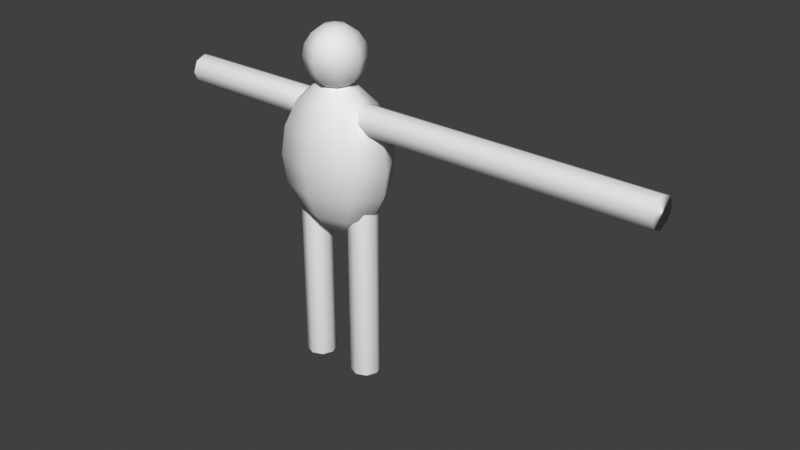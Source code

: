 # Source: untitled.blend  (saved by Blender 3.0.42; exported with 4.5.12 LTS)
import bpy
from mathutils import Matrix  # noqa: F401  (used for matrix-valued properties, if any)

bpy.ops.wm.read_factory_settings(use_empty=True)
scene = bpy.context.scene
scene.name = 'Scene'

# ---- collections
col_collection = bpy.data.collections.new('Collection'); scene.collection.children.link(col_collection)

# ---- world
world_world = bpy.data.worlds.new('World'); scene.world = world_world
world_world.use_nodes = True; world_world.node_tree.nodes.clear()
_N = world_world.node_tree.nodes; _L = world_world.node_tree.links
n0 = _N.new('ShaderNodeOutputWorld'); n0.name = 'World Output'; n0.location = (300, 300)
n1 = _N.new('ShaderNodeBackground'); n1.name = 'Background'; n1.location = (10, 300)
n1.inputs[0].default_value = (0.05088, 0.05088, 0.05088, 1.0)
_L.new(n1.outputs[0], n0.inputs[0])
n0.is_active_output = True
world_world.color = (0.05088, 0.05088, 0.05088)
world_world.use_sun_shadow = False
world_world.sun_shadow_jitter_overblur = 0.0

# ---- meshes
me_sphere = bpy.data.meshes.new('Sphere')
me_sphere.from_pydata([(0.0, 0.3827, 0.9239), (0.0, 0.7071, 0.7071), (0.0, 0.9239, 0.3827), (0.0, 1.0, -4.371e-08), (0.0, 0.9239, -0.3827), (0.0, 0.7071, -0.7071), (0.0, 0.3827, -0.9239), (0.2706, 0.2706, 0.9239), (0.5, 0.5, 0.7071), (0.6533, 0.6533, 0.3827), (0.7071, 0.7071, -4.371e-08), (0.6533, 0.6533, -0.3827), (0.5, 0.5, -0.7071), (0.2706, 0.2706, -0.9239), (0.3827, -8.521e-08, 0.9239), (0.7071, -8.521e-08, 0.7071), (0.9239, -8.521e-08, 0.3827), (1.0, -5.541e-08, -4.371e-08), (0.9239, -5.541e-08, -0.3827), (0.7071, -8.521e-08, -0.7071), (0.3827, -8.521e-08, -0.9239), (0.2706, -0.2706, 0.9239), (0.5, -0.5, 0.7071), (0.6533, -0.6533, 0.3827), (0.7071, -0.7071, -4.371e-08), (0.6533, -0.6533, -0.3827), (0.5, -0.5, -0.7071), (0.2706, -0.2706, -0.9239), (2.213e-09, -0.3827, 0.9239), (3.201e-08, -0.7071, 0.7071), (3.201e-08, -0.9239, 0.3827), (2.213e-09, -1.0, -4.371e-08), (2.213e-09, -0.9239, -0.3827), (3.201e-08, -0.7071, -0.7071), (2.213e-09, -0.3827, -0.9239), (-6.182e-08, -1.492e-07, 1.0), (-0.2706, -0.2706, 0.9239), (-0.5, -0.5, 0.7071), (-0.6533, -0.6533, 0.3827), (-0.7071, -0.7071, -4.371e-08), (-0.6533, -0.6533, -0.3827), (-0.5, -0.5, -0.7071), (-0.2706, -0.2706, -0.9239), (-0.3827, -8.521e-08, 0.9239), (-0.7071, -8.521e-08, 0.7071), (-0.9239, -8.521e-08, 0.3827), (-1.0, -5.541e-08, -4.371e-08), (-0.9239, -5.541e-08, -0.3827), (-0.7071, -8.521e-08, -0.7071), (-0.3827, -8.521e-08, -0.9239), (0.0, -8.742e-08, -1.0), (-0.2706, 0.2706, 0.9239), (-0.5, 0.5, 0.7071), (-0.6533, 0.6533, 0.3827), (-0.7071, 0.7071, -4.371e-08), (-0.6533, 0.6533, -0.3827), (-0.5, 0.5, -0.7071), (-0.2706, 0.2706, -0.9239)], [], [(50, 6, 13), (4, 12, 5), (2, 10, 3), (0, 8, 1), (5, 13, 6), (3, 11, 4), (1, 9, 2), (0, 35, 7), (7, 15, 8), (12, 20, 13), (11, 17, 18), (8, 16, 9), (7, 35, 14), (50, 13, 20), (11, 19, 12), (9, 17, 10), (19, 27, 20), (18, 24, 25), (15, 23, 16), (14, 35, 21), (50, 20, 27), (19, 25, 26), (16, 24, 17), (14, 22, 15), (21, 35, 28), (50, 27, 34), (25, 33, 26), (23, 31, 24), (21, 29, 22), (26, 34, 27), (24, 32, 25), (22, 30, 23), (32, 41, 33), (30, 39, 31), (28, 37, 29), (34, 41, 42), (31, 40, 32), (29, 38, 30), (28, 35, 36), (50, 34, 42), (42, 48, 49), (40, 46, 47), (38, 44, 45), (36, 35, 43), (50, 42, 49), (40, 48, 41), (38, 46, 39), (36, 44, 37), (46, 55, 47), (44, 53, 45), (43, 35, 51), (50, 49, 57), (47, 56, 48), (45, 54, 46), (43, 52, 44), (48, 57, 49), (50, 57, 6), (55, 5, 56), (54, 2, 3), (52, 0, 1), (56, 6, 57), (54, 4, 55), (52, 2, 53), (51, 35, 0), (4, 11, 12), (2, 9, 10), (0, 7, 8), (5, 12, 13), (3, 10, 11), (1, 8, 9), (7, 14, 15), (12, 19, 20), (11, 10, 17), (8, 15, 16), (11, 18, 19), (9, 16, 17), (19, 26, 27), (18, 17, 24), (15, 22, 23), (19, 18, 25), (16, 23, 24), (14, 21, 22), (25, 32, 33), (23, 30, 31), (21, 28, 29), (26, 33, 34), (24, 31, 32), (22, 29, 30), (32, 40, 41), (30, 38, 39), (28, 36, 37), (34, 33, 41), (31, 39, 40), (29, 37, 38), (42, 41, 48), (40, 39, 46), (38, 37, 44), (40, 47, 48), (38, 45, 46), (36, 43, 44), (46, 54, 55), (44, 52, 53), (47, 55, 56), (45, 53, 54), (43, 51, 52), (48, 56, 57), (55, 4, 5), (54, 53, 2), (52, 51, 0), (56, 5, 6), (54, 3, 4), (52, 1, 2)])
me_sphere.polygons.foreach_set('use_smooth', [True] * 112)
_uv = me_sphere.uv_layers.new(name='UVMap')
_uv.uv.foreach_set('vector', [0.6875, 0.0, 0.75, 0.125, 0.625, 0.125, 0.75, 0.375, 0.625, 0.25, 0.75, 0.25, 0.75, 0.625, 0.625, 0.5, 0.75, 0.5, 0.75, 0.875, 0.625, 0.75, 0.75, 0.75, 0.75, 0.25, 0.625, 0.125, 0.75, 0.125, 0.75, 0.5, 0.625, 0.375, 0.75, 0.375, 0.75, 0.75, 0.625, 0.625, 0.75, 0.625, 0.75, 0.875, 0.6875, 1.0, 0.625, 0.875, 0.625, 0.875, 0.5, 0.75, 0.625, 0.75, 0.625, 0.25, 0.5, 0.125, 0.625, 0.125, 0.625, 0.375, 0.5, 0.5, 0.5, 0.375, 0.625, 0.75, 0.5, 0.625, 0.625, 0.625, 0.625, 0.875, 0.5625, 1.0, 0.5, 0.875, 0.5625, 0.0, 0.625, 0.125, 0.5, 0.125, 0.625, 0.375, 0.5, 0.25, 0.625, 0.25, 0.625, 0.625, 0.5, 0.5, 0.625, 0.5, 0.5, 0.25, 0.375, 0.125, 0.5, 0.125, 0.5, 0.375, 0.375, 0.5, 0.375, 0.375, 0.5, 0.75, 0.375, 0.625, 0.5, 0.625, 0.5, 0.875, 0.4375, 1.0, 0.375, 0.875, 0.4375, 0.0, 0.5, 0.125, 0.375, 0.125, 0.5, 0.25, 0.375, 0.375, 0.375, 0.25, 0.5, 0.625, 0.375, 0.5, 0.5, 0.5, 0.5, 0.875, 0.375, 0.75, 0.5, 0.75, 0.375, 0.875, 0.3125, 1.0, 0.25, 0.875, 0.3125, 0.0, 0.375, 0.125, 0.25, 0.125, 0.375, 0.375, 0.25, 0.25, 0.375, 0.25, 0.375, 0.625, 0.25, 0.5, 0.375, 0.5, 0.375, 0.875, 0.25, 0.75, 0.375, 0.75, 0.375, 0.25, 0.25, 0.125, 0.375, 0.125, 0.375, 0.5, 0.25, 0.375, 0.375, 0.375, 0.375, 0.75, 0.25, 0.625, 0.375, 0.625, 0.25, 0.375, 0.125, 0.25, 0.25, 0.25, 0.25, 0.625, 0.125, 0.5, 0.25, 0.5, 0.25, 0.875, 0.125, 0.75, 0.25, 0.75, 0.25, 0.125, 0.125, 0.25, 0.125, 0.125, 0.25, 0.5, 0.125, 0.375, 0.25, 0.375, 0.25, 0.75, 0.125, 0.625, 0.25, 0.625, 0.25, 0.875, 0.1875, 1.0, 0.125, 0.875, 0.1875, 0.0, 0.25, 0.125, 0.125, 0.125, 0.125, 0.125, 0.0, 0.25, 0.0, 0.125, 0.125, 0.375, 0.0, 0.5, 0.0, 0.375, 0.125, 0.625, 0.0, 0.75, 0.0, 0.625, 0.125, 0.875, 0.0625, 1.0, 0.0, 0.875, 0.0625, 0.0, 0.125, 0.125, 0.0, 0.125, 0.125, 0.375, 0.0, 0.25, 0.125, 0.25, 0.125, 0.625, 0.0, 0.5, 0.125, 0.5, 0.125, 0.875, 0.0, 0.75, 0.125, 0.75, 1.0, 0.5, 0.875, 0.375, 1.0, 0.375, 1.0, 0.75, 0.875, 0.625, 1.0, 0.625, 1.0, 0.875, 0.9375, 1.0, 0.875, 0.875, 0.9375, 0.0, 1.0, 0.125, 0.875, 0.125, 1.0, 0.375, 0.875, 0.25, 1.0, 0.25, 1.0, 0.625, 0.875, 0.5, 1.0, 0.5, 1.0, 0.875, 0.875, 0.75, 1.0, 0.75, 1.0, 0.25, 0.875, 0.125, 1.0, 0.125, 0.8125, 0.0, 0.875, 0.125, 0.75, 0.125, 0.875, 0.375, 0.75, 0.25, 0.875, 0.25, 0.875, 0.5, 0.75, 0.625, 0.75, 0.5, 0.875, 0.75, 0.75, 0.875, 0.75, 0.75, 0.875, 0.25, 0.75, 0.125, 0.875, 0.125, 0.875, 0.5, 0.75, 0.375, 0.875, 0.375, 0.875, 0.75, 0.75, 0.625, 0.875, 0.625, 0.875, 0.875, 0.8125, 1.0, 0.75, 0.875, 0.75, 0.375, 0.625, 0.375, 0.625, 0.25, 0.75, 0.625, 0.625, 0.625, 0.625, 0.5, 0.75, 0.875, 0.625, 0.875, 0.625, 0.75, 0.75, 0.25, 0.625, 0.25, 0.625, 0.125, 0.75, 0.5, 0.625, 0.5, 0.625, 0.375, 0.75, 0.75, 0.625, 0.75, 0.625, 0.625, 0.625, 0.875, 0.5, 0.875, 0.5, 0.75, 0.625, 0.25, 0.5, 0.25, 0.5, 0.125, 0.625, 0.375, 0.625, 0.5, 0.5, 0.5, 0.625, 0.75, 0.5, 0.75, 0.5, 0.625, 0.625, 0.375, 0.5, 0.375, 0.5, 0.25, 0.625, 0.625, 0.5, 0.625, 0.5, 0.5, 0.5, 0.25, 0.375, 0.25, 0.375, 0.125, 0.5, 0.375, 0.5, 0.5, 0.375, 0.5, 0.5, 0.75, 0.375, 0.75, 0.375, 0.625, 0.5, 0.25, 0.5, 0.375, 0.375, 0.375, 0.5, 0.625, 0.375, 0.625, 0.375, 0.5, 0.5, 0.875, 0.375, 0.875, 0.375, 0.75, 0.375, 0.375, 0.25, 0.375, 0.25, 0.25, 0.375, 0.625, 0.25, 0.625, 0.25, 0.5, 0.375, 0.875, 0.25, 0.875, 0.25, 0.75, 0.375, 0.25, 0.25, 0.25, 0.25, 0.125, 0.375, 0.5, 0.25, 0.5, 0.25, 0.375, 0.375, 0.75, 0.25, 0.75, 0.25, 0.625, 0.25, 0.375, 0.125, 0.375, 0.125, 0.25, 0.25, 0.625, 0.125, 0.625, 0.125, 0.5, 0.25, 0.875, 0.125, 0.875, 0.125, 0.75, 0.25, 0.125, 0.25, 0.25, 0.125, 0.25, 0.25, 0.5, 0.125, 0.5, 0.125, 0.375, 0.25, 0.75, 0.125, 0.75, 0.125, 0.625, 0.125, 0.125, 0.125, 0.25, 0.0, 0.25, 0.125, 0.375, 0.125, 0.5, 0.0, 0.5, 0.125, 0.625, 0.125, 0.75, 0.0, 0.75, 0.125, 0.375, 0.0, 0.375, 0.0, 0.25, 0.125, 0.625, 0.0, 0.625, 0.0, 0.5, 0.125, 0.875, 0.0, 0.875, 0.0, 0.75, 1.0, 0.5, 0.875, 0.5, 0.875, 0.375, 1.0, 0.75, 0.875, 0.75, 0.875, 0.625, 1.0, 0.375, 0.875, 0.375, 0.875, 0.25, 1.0, 0.625, 0.875, 0.625, 0.875, 0.5, 1.0, 0.875, 0.875, 0.875, 0.875, 0.75, 1.0, 0.25, 0.875, 0.25, 0.875, 0.125, 0.875, 0.375, 0.75, 0.375, 0.75, 0.25, 0.875, 0.5, 0.875, 0.625, 0.75, 0.625, 0.875, 0.75, 0.875, 0.875, 0.75, 0.875, 0.875, 0.25, 0.75, 0.25, 0.75, 0.125, 0.875, 0.5, 0.75, 0.5, 0.75, 0.375, 0.875, 0.75, 0.75, 0.75, 0.75, 0.625])
me_sphere.use_remesh_fix_poles = True
me_sphere.use_remesh_preserve_attributes = False
me_sphere.update()
me_cylinder = bpy.data.meshes.new('Cylinder')
me_cylinder.from_pydata([(1.192e-07, 1.0, -0.9167), (1.192e-07, 1.0, 0.08333), (0.7071, 0.7071, -0.9167), (0.7071, 0.7071, 0.08333), (1.0, -4.371e-08, -0.9167), (1.0, -4.371e-08, 0.08333), (0.7071, -0.7071, -0.9167), (0.7071, -0.7071, 0.08333), (3.179e-08, -1.0, -0.9167), (3.179e-08, -1.0, 0.08333), (-0.7071, -0.7071, -0.9167), (-0.7071, -0.7071, 0.08333), (-1.0, 1.192e-08, -0.9167), (-1.0, 1.192e-08, 0.08333), (-0.7071, 0.7071, -0.9167), (-0.7071, 0.7071, 0.08333)], [], [(1, 2, 0), (3, 4, 2), (5, 6, 4), (7, 8, 6), (9, 10, 8), (11, 12, 10), (5, 1, 13), (13, 14, 12), (15, 0, 14), (6, 10, 14), (1, 3, 2), (3, 5, 4), (5, 7, 6), (7, 9, 8), (9, 11, 10), (11, 13, 12), (5, 3, 1), (1, 15, 13), (13, 11, 9), (9, 7, 13), (7, 5, 13), (13, 15, 14), (15, 1, 0), (14, 0, 2), (2, 4, 6), (6, 8, 10), (10, 12, 14), (14, 2, 6)])
me_cylinder.polygons.foreach_set('use_smooth', [True] * 28)
_uv = me_cylinder.uv_layers.new(name='UVMap')
_uv.uv.foreach_set('vector', [1.0, 1.0, 0.875, 0.5, 1.0, 0.5, 0.875, 1.0, 0.75, 0.5, 0.875, 0.5, 0.75, 1.0, 0.625, 0.5, 0.75, 0.5, 0.625, 1.0, 0.5, 0.5, 0.625, 0.5, 0.5, 1.0, 0.375, 0.5, 0.5, 0.5, 0.375, 1.0, 0.25, 0.5, 0.375, 0.5, 0.49, 0.25, 0.25, 0.49, 0.01, 0.25, 0.25, 1.0, 0.125, 0.5, 0.25, 0.5, 0.125, 1.0, 0.0, 0.5, 0.125, 0.5, 0.9197, 0.08029, 0.5803, 0.08029, 0.5803, 0.4197, 1.0, 1.0, 0.875, 1.0, 0.875, 0.5, 0.875, 1.0, 0.75, 1.0, 0.75, 0.5, 0.75, 1.0, 0.625, 1.0, 0.625, 0.5, 0.625, 1.0, 0.5, 1.0, 0.5, 0.5, 0.5, 1.0, 0.375, 1.0, 0.375, 0.5, 0.375, 1.0, 0.25, 1.0, 0.25, 0.5, 0.49, 0.25, 0.4197, 0.4197, 0.25, 0.49, 0.25, 0.49, 0.08029, 0.4197, 0.01, 0.25, 0.01, 0.25, 0.08029, 0.08029, 0.25, 0.01, 0.25, 0.01, 0.4197, 0.08029, 0.01, 0.25, 0.4197, 0.08029, 0.49, 0.25, 0.01, 0.25, 0.25, 1.0, 0.125, 1.0, 0.125, 0.5, 0.125, 1.0, 0.0, 1.0, 0.0, 0.5, 0.5803, 0.4197, 0.75, 0.49, 0.9197, 0.4197, 0.9197, 0.4197, 0.99, 0.25, 0.9197, 0.08029, 0.9197, 0.08029, 0.75, 0.01, 0.5803, 0.08029, 0.5803, 0.08029, 0.51, 0.25, 0.5803, 0.4197, 0.5803, 0.4197, 0.9197, 0.4197, 0.9197, 0.08029])
me_cylinder.use_remesh_fix_poles = True
me_cylinder.use_remesh_preserve_attributes = False
me_cylinder.update()
me_cylinder_001 = bpy.data.meshes.new('Cylinder.001')
me_cylinder_001.from_pydata([(0.0, 1.0, 0.0), (0.0, 1.0, 1.0), (0.7071, 0.7071, 0.0), (0.7071, 0.7071, 1.0), (1.0, -4.371e-08, 0.0), (1.0, -4.371e-08, 1.0), (0.7071, -0.7071, 0.0), (0.7071, -0.7071, 1.0), (-8.742e-08, -1.0, 0.0), (-8.742e-08, -1.0, 1.0), (-0.7071, -0.7071, 0.0), (-0.7071, -0.7071, 1.0), (-1.0, 1.192e-08, 0.0), (-1.0, 1.192e-08, 1.0), (-0.7071, 0.7071, 0.0), (-0.7071, 0.7071, 1.0)], [], [(1, 2, 0), (3, 4, 2), (5, 6, 4), (7, 8, 6), (9, 10, 8), (11, 12, 10), (5, 1, 13), (13, 14, 12), (15, 0, 14), (6, 10, 14), (1, 3, 2), (3, 5, 4), (5, 7, 6), (7, 9, 8), (9, 11, 10), (11, 13, 12), (5, 3, 1), (1, 15, 13), (13, 11, 9), (9, 7, 13), (7, 5, 13), (13, 15, 14), (15, 1, 0), (14, 0, 2), (2, 4, 6), (6, 8, 10), (10, 12, 14), (14, 2, 6)])
me_cylinder_001.polygons.foreach_set('use_smooth', [True] * 28)
_uv = me_cylinder_001.uv_layers.new(name='UVMap')
_uv.uv.foreach_set('vector', [1.0, 1.0, 0.875, 0.5, 1.0, 0.5, 0.875, 1.0, 0.75, 0.5, 0.875, 0.5, 0.75, 1.0, 0.625, 0.5, 0.75, 0.5, 0.625, 1.0, 0.5, 0.5, 0.625, 0.5, 0.5, 1.0, 0.375, 0.5, 0.5, 0.5, 0.375, 1.0, 0.25, 0.5, 0.375, 0.5, 0.49, 0.25, 0.25, 0.49, 0.01, 0.25, 0.25, 1.0, 0.125, 0.5, 0.25, 0.5, 0.125, 1.0, 0.0, 0.5, 0.125, 0.5, 0.9197, 0.08029, 0.5803, 0.08029, 0.5803, 0.4197, 1.0, 1.0, 0.875, 1.0, 0.875, 0.5, 0.875, 1.0, 0.75, 1.0, 0.75, 0.5, 0.75, 1.0, 0.625, 1.0, 0.625, 0.5, 0.625, 1.0, 0.5, 1.0, 0.5, 0.5, 0.5, 1.0, 0.375, 1.0, 0.375, 0.5, 0.375, 1.0, 0.25, 1.0, 0.25, 0.5, 0.49, 0.25, 0.4197, 0.4197, 0.25, 0.49, 0.25, 0.49, 0.08029, 0.4197, 0.01, 0.25, 0.01, 0.25, 0.08029, 0.08029, 0.25, 0.01, 0.25, 0.01, 0.4197, 0.08029, 0.01, 0.25, 0.4197, 0.08029, 0.49, 0.25, 0.01, 0.25, 0.25, 1.0, 0.125, 1.0, 0.125, 0.5, 0.125, 1.0, 0.0, 1.0, 0.0, 0.5, 0.5803, 0.4197, 0.75, 0.49, 0.9197, 0.4197, 0.9197, 0.4197, 0.99, 0.25, 0.9197, 0.08029, 0.9197, 0.08029, 0.75, 0.01, 0.5803, 0.08029, 0.5803, 0.08029, 0.51, 0.25, 0.5803, 0.4197, 0.5803, 0.4197, 0.9197, 0.4197, 0.9197, 0.08029])
me_cylinder_001.use_remesh_fix_poles = True
me_cylinder_001.use_remesh_preserve_attributes = False
me_cylinder_001.update()
me_sphere_001 = bpy.data.meshes.new('Sphere.001')
me_sphere_001.from_pydata([(0.0, 0.3827, 1.674), (0.0, 0.7071, 1.457), (0.0, 0.9239, 1.133), (0.0, 1.0, 0.75), (0.0, 0.9239, 0.3673), (0.0, 0.7071, 0.04289), (0.0, 0.3827, -0.1739), (0.2706, 0.2706, 1.674), (0.5, 0.5, 1.457), (0.6533, 0.6533, 1.133), (0.7071, 0.7071, 0.75), (0.6533, 0.6533, 0.3673), (0.5, 0.5, 0.04289), (0.2706, 0.2706, -0.1739), (0.3827, -8.521e-08, 1.674), (0.7071, -8.521e-08, 1.457), (0.9239, -8.521e-08, 1.133), (1.0, -5.541e-08, 0.75), (0.9239, -5.541e-08, 0.3673), (0.7071, -8.521e-08, 0.04289), (0.3827, -8.521e-08, -0.1739), (0.2706, -0.2706, 1.674), (0.5, -0.5, 1.457), (0.6533, -0.6533, 1.133), (0.7071, -0.7071, 0.75), (0.6533, -0.6533, 0.3673), (0.5, -0.5, 0.04289), (0.2706, -0.2706, -0.1739), (2.213e-09, -0.3827, 1.674), (3.201e-08, -0.7071, 1.457), (3.201e-08, -0.9239, 1.133), (2.213e-09, -1.0, 0.75), (2.213e-09, -0.9239, 0.3673), (3.201e-08, -0.7071, 0.04289), (2.213e-09, -0.3827, -0.1739), (-6.182e-08, -1.492e-07, 1.75), (-0.2706, -0.2706, 1.674), (-0.5, -0.5, 1.457), (-0.6533, -0.6533, 1.133), (-0.7071, -0.7071, 0.75), (-0.6533, -0.6533, 0.3673), (-0.5, -0.5, 0.04289), (-0.2706, -0.2706, -0.1739), (-0.3827, -8.521e-08, 1.674), (-0.7071, -8.521e-08, 1.457), (-0.9239, -8.521e-08, 1.133), (-1.0, -5.541e-08, 0.75), (-0.9239, -5.541e-08, 0.3673), (-0.7071, -8.521e-08, 0.04289), (-0.3827, -8.521e-08, -0.1739), (0.0, -8.742e-08, -0.25), (-0.2706, 0.2706, 1.674), (-0.5, 0.5, 1.457), (-0.6533, 0.6533, 1.133), (-0.7071, 0.7071, 0.75), (-0.6533, 0.6533, 0.3673), (-0.5, 0.5, 0.04289), (-0.2706, 0.2706, -0.1739)], [], [(50, 6, 13), (4, 12, 5), (2, 10, 3), (0, 8, 1), (5, 13, 6), (3, 11, 4), (1, 9, 2), (0, 35, 7), (12, 20, 13), (11, 17, 18), (8, 16, 9), (7, 35, 14), (50, 13, 20), (11, 19, 12), (9, 17, 10), (7, 15, 8), (18, 24, 25), (15, 23, 16), (14, 35, 21), (50, 20, 27), (19, 25, 26), (16, 24, 17), (14, 22, 15), (19, 27, 20), (50, 27, 34), (25, 33, 26), (23, 31, 24), (21, 29, 22), (26, 34, 27), (24, 32, 25), (22, 30, 23), (21, 35, 28), (30, 39, 31), (28, 37, 29), (34, 41, 42), (31, 40, 32), (29, 38, 30), (28, 35, 36), (50, 34, 42), (32, 41, 33), (42, 48, 49), (40, 46, 47), (38, 44, 45), (36, 35, 43), (50, 42, 49), (40, 48, 41), (38, 46, 39), (36, 44, 37), (44, 53, 45), (43, 35, 51), (50, 49, 57), (47, 56, 48), (45, 54, 46), (43, 52, 44), (48, 57, 49), (46, 55, 47), (50, 57, 6), (55, 5, 56), (54, 2, 3), (52, 0, 1), (56, 6, 57), (54, 4, 55), (52, 2, 53), (51, 35, 0), (4, 11, 12), (2, 9, 10), (0, 7, 8), (5, 12, 13), (3, 10, 11), (1, 8, 9), (12, 19, 20), (11, 10, 17), (8, 15, 16), (11, 18, 19), (9, 16, 17), (7, 14, 15), (18, 17, 24), (15, 22, 23), (19, 18, 25), (16, 23, 24), (14, 21, 22), (19, 26, 27), (25, 32, 33), (23, 30, 31), (21, 28, 29), (26, 33, 34), (24, 31, 32), (22, 29, 30), (30, 38, 39), (28, 36, 37), (34, 33, 41), (31, 39, 40), (29, 37, 38), (32, 40, 41), (42, 41, 48), (40, 39, 46), (38, 37, 44), (40, 47, 48), (38, 45, 46), (36, 43, 44), (44, 52, 53), (47, 55, 56), (45, 53, 54), (43, 51, 52), (48, 56, 57), (46, 54, 55), (55, 4, 5), (54, 53, 2), (52, 51, 0), (56, 5, 6), (54, 3, 4), (52, 1, 2)])
me_sphere_001.polygons.foreach_set('use_smooth', [True] * 112)
_uv = me_sphere_001.uv_layers.new(name='UVMap')
_uv.uv.foreach_set('vector', [0.6875, 0.0, 0.75, 0.125, 0.625, 0.125, 0.75, 0.375, 0.625, 0.25, 0.75, 0.25, 0.75, 0.625, 0.625, 0.5, 0.75, 0.5, 0.75, 0.875, 0.625, 0.75, 0.75, 0.75, 0.75, 0.25, 0.625, 0.125, 0.75, 0.125, 0.75, 0.5, 0.625, 0.375, 0.75, 0.375, 0.75, 0.75, 0.625, 0.625, 0.75, 0.625, 0.75, 0.875, 0.6875, 1.0, 0.625, 0.875, 0.625, 0.25, 0.5, 0.125, 0.625, 0.125, 0.625, 0.375, 0.5, 0.5, 0.5, 0.375, 0.625, 0.75, 0.5, 0.625, 0.625, 0.625, 0.625, 0.875, 0.5625, 1.0, 0.5, 0.875, 0.5625, 0.0, 0.625, 0.125, 0.5, 0.125, 0.625, 0.375, 0.5, 0.25, 0.625, 0.25, 0.625, 0.625, 0.5, 0.5, 0.625, 0.5, 0.625, 0.875, 0.5, 0.75, 0.625, 0.75, 0.5, 0.375, 0.375, 0.5, 0.375, 0.375, 0.5, 0.75, 0.375, 0.625, 0.5, 0.625, 0.5, 0.875, 0.4375, 1.0, 0.375, 0.875, 0.4375, 0.0, 0.5, 0.125, 0.375, 0.125, 0.5, 0.25, 0.375, 0.375, 0.375, 0.25, 0.5, 0.625, 0.375, 0.5, 0.5, 0.5, 0.5, 0.875, 0.375, 0.75, 0.5, 0.75, 0.5, 0.25, 0.375, 0.125, 0.5, 0.125, 0.3125, 0.0, 0.375, 0.125, 0.25, 0.125, 0.375, 0.375, 0.25, 0.25, 0.375, 0.25, 0.375, 0.625, 0.25, 0.5, 0.375, 0.5, 0.375, 0.875, 0.25, 0.75, 0.375, 0.75, 0.375, 0.25, 0.25, 0.125, 0.375, 0.125, 0.375, 0.5, 0.25, 0.375, 0.375, 0.375, 0.375, 0.75, 0.25, 0.625, 0.375, 0.625, 0.375, 0.875, 0.3125, 1.0, 0.25, 0.875, 0.25, 0.625, 0.125, 0.5, 0.25, 0.5, 0.25, 0.875, 0.125, 0.75, 0.25, 0.75, 0.25, 0.125, 0.125, 0.25, 0.125, 0.125, 0.25, 0.5, 0.125, 0.375, 0.25, 0.375, 0.25, 0.75, 0.125, 0.625, 0.25, 0.625, 0.25, 0.875, 0.1875, 1.0, 0.125, 0.875, 0.1875, 0.0, 0.25, 0.125, 0.125, 0.125, 0.25, 0.375, 0.125, 0.25, 0.25, 0.25, 0.125, 0.125, 0.0, 0.25, 0.0, 0.125, 0.125, 0.375, 0.0, 0.5, 0.0, 0.375, 0.125, 0.625, 0.0, 0.75, 0.0, 0.625, 0.125, 0.875, 0.0625, 1.0, 0.0, 0.875, 0.0625, 0.0, 0.125, 0.125, 0.0, 0.125, 0.125, 0.375, 0.0, 0.25, 0.125, 0.25, 0.125, 0.625, 0.0, 0.5, 0.125, 0.5, 0.125, 0.875, 0.0, 0.75, 0.125, 0.75, 1.0, 0.75, 0.875, 0.625, 1.0, 0.625, 1.0, 0.875, 0.9375, 1.0, 0.875, 0.875, 0.9375, 0.0, 1.0, 0.125, 0.875, 0.125, 1.0, 0.375, 0.875, 0.25, 1.0, 0.25, 1.0, 0.625, 0.875, 0.5, 1.0, 0.5, 1.0, 0.875, 0.875, 0.75, 1.0, 0.75, 1.0, 0.25, 0.875, 0.125, 1.0, 0.125, 1.0, 0.5, 0.875, 0.375, 1.0, 0.375, 0.8125, 0.0, 0.875, 0.125, 0.75, 0.125, 0.875, 0.375, 0.75, 0.25, 0.875, 0.25, 0.875, 0.5, 0.75, 0.625, 0.75, 0.5, 0.875, 0.75, 0.75, 0.875, 0.75, 0.75, 0.875, 0.25, 0.75, 0.125, 0.875, 0.125, 0.875, 0.5, 0.75, 0.375, 0.875, 0.375, 0.875, 0.75, 0.75, 0.625, 0.875, 0.625, 0.875, 0.875, 0.8125, 1.0, 0.75, 0.875, 0.75, 0.375, 0.625, 0.375, 0.625, 0.25, 0.75, 0.625, 0.625, 0.625, 0.625, 0.5, 0.75, 0.875, 0.625, 0.875, 0.625, 0.75, 0.75, 0.25, 0.625, 0.25, 0.625, 0.125, 0.75, 0.5, 0.625, 0.5, 0.625, 0.375, 0.75, 0.75, 0.625, 0.75, 0.625, 0.625, 0.625, 0.25, 0.5, 0.25, 0.5, 0.125, 0.625, 0.375, 0.625, 0.5, 0.5, 0.5, 0.625, 0.75, 0.5, 0.75, 0.5, 0.625, 0.625, 0.375, 0.5, 0.375, 0.5, 0.25, 0.625, 0.625, 0.5, 0.625, 0.5, 0.5, 0.625, 0.875, 0.5, 0.875, 0.5, 0.75, 0.5, 0.375, 0.5, 0.5, 0.375, 0.5, 0.5, 0.75, 0.375, 0.75, 0.375, 0.625, 0.5, 0.25, 0.5, 0.375, 0.375, 0.375, 0.5, 0.625, 0.375, 0.625, 0.375, 0.5, 0.5, 0.875, 0.375, 0.875, 0.375, 0.75, 0.5, 0.25, 0.375, 0.25, 0.375, 0.125, 0.375, 0.375, 0.25, 0.375, 0.25, 0.25, 0.375, 0.625, 0.25, 0.625, 0.25, 0.5, 0.375, 0.875, 0.25, 0.875, 0.25, 0.75, 0.375, 0.25, 0.25, 0.25, 0.25, 0.125, 0.375, 0.5, 0.25, 0.5, 0.25, 0.375, 0.375, 0.75, 0.25, 0.75, 0.25, 0.625, 0.25, 0.625, 0.125, 0.625, 0.125, 0.5, 0.25, 0.875, 0.125, 0.875, 0.125, 0.75, 0.25, 0.125, 0.25, 0.25, 0.125, 0.25, 0.25, 0.5, 0.125, 0.5, 0.125, 0.375, 0.25, 0.75, 0.125, 0.75, 0.125, 0.625, 0.25, 0.375, 0.125, 0.375, 0.125, 0.25, 0.125, 0.125, 0.125, 0.25, 0.0, 0.25, 0.125, 0.375, 0.125, 0.5, 0.0, 0.5, 0.125, 0.625, 0.125, 0.75, 0.0, 0.75, 0.125, 0.375, 0.0, 0.375, 0.0, 0.25, 0.125, 0.625, 0.0, 0.625, 0.0, 0.5, 0.125, 0.875, 0.0, 0.875, 0.0, 0.75, 1.0, 0.75, 0.875, 0.75, 0.875, 0.625, 1.0, 0.375, 0.875, 0.375, 0.875, 0.25, 1.0, 0.625, 0.875, 0.625, 0.875, 0.5, 1.0, 0.875, 0.875, 0.875, 0.875, 0.75, 1.0, 0.25, 0.875, 0.25, 0.875, 0.125, 1.0, 0.5, 0.875, 0.5, 0.875, 0.375, 0.875, 0.375, 0.75, 0.375, 0.75, 0.25, 0.875, 0.5, 0.875, 0.625, 0.75, 0.625, 0.875, 0.75, 0.875, 0.875, 0.75, 0.875, 0.875, 0.25, 0.75, 0.25, 0.75, 0.125, 0.875, 0.5, 0.75, 0.5, 0.75, 0.375, 0.875, 0.75, 0.75, 0.75, 0.75, 0.625])
me_sphere_001.use_remesh_fix_poles = True
me_sphere_001.use_remesh_preserve_attributes = False
me_sphere_001.update()
me_cylinder_002 = bpy.data.meshes.new('Cylinder.002')
me_cylinder_002.from_pydata([(-2.384e-07, 1.0, -0.9167), (-0.7071, 0.7071, -0.9167), (-2.384e-07, 1.0, 0.08333), (0.7071, 0.7071, -0.9167), (1.0, 1.192e-08, -0.9167), (0.7071, 0.7071, 0.08333), (1.0, 1.192e-08, 0.08333), (0.7071, -0.7071, 0.08333), (-2.384e-07, -1.0, 0.08333), (0.7071, -0.7071, -0.9167), (-2.384e-07, -1.0, -0.9167), (-0.7071, -0.7071, -0.9167), (-1.0, -4.371e-08, -0.9167), (-0.7071, -0.7071, 0.08333), (-1.0, -4.371e-08, 0.08333), (-0.7071, 0.7071, 0.08333)], [], [(11, 12, 1), (1, 2, 0), (0, 5, 3), (3, 6, 4), (2, 14, 8), (4, 7, 9), (9, 8, 10), (10, 13, 11), (11, 14, 12), (12, 15, 1), (1, 0, 3), (3, 4, 1), (4, 9, 1), (9, 10, 1), (10, 11, 1), (1, 15, 2), (0, 2, 5), (3, 5, 6), (2, 15, 14), (14, 13, 8), (8, 7, 6), (6, 5, 8), (5, 2, 8), (4, 6, 7), (9, 7, 8), (10, 8, 13), (11, 13, 14), (12, 14, 15)])
me_cylinder_002.polygons.foreach_set('use_smooth', [True] * 28)
_uv = me_cylinder_002.uv_layers.new(name='UVMap')
_uv.uv.foreach_set('vector', [0.9197, 0.08029, 0.99, 0.25, 0.9197, 0.4197, 0.875, 0.5, 1.0, 1.0, 1.0, 0.5, 0.0, 0.5, 0.125, 1.0, 0.125, 0.5, 0.125, 0.5, 0.25, 1.0, 0.25, 0.5, 0.25, 0.49, 0.49, 0.25, 0.25, 0.01, 0.25, 0.5, 0.375, 1.0, 0.375, 0.5, 0.375, 0.5, 0.5, 1.0, 0.5, 0.5, 0.5, 0.5, 0.625, 1.0, 0.625, 0.5, 0.625, 0.5, 0.75, 1.0, 0.75, 0.5, 0.75, 0.5, 0.875, 1.0, 0.875, 0.5, 0.9197, 0.4197, 0.75, 0.49, 0.5803, 0.4197, 0.5803, 0.4197, 0.51, 0.25, 0.9197, 0.4197, 0.51, 0.25, 0.5803, 0.08029, 0.9197, 0.4197, 0.5803, 0.08029, 0.75, 0.01, 0.9197, 0.4197, 0.75, 0.01, 0.9197, 0.08029, 0.9197, 0.4197, 0.875, 0.5, 0.875, 1.0, 1.0, 1.0, 0.0, 0.5, 0.0, 1.0, 0.125, 1.0, 0.125, 0.5, 0.125, 1.0, 0.25, 1.0, 0.25, 0.49, 0.4197, 0.4197, 0.49, 0.25, 0.49, 0.25, 0.4197, 0.08029, 0.25, 0.01, 0.25, 0.01, 0.08029, 0.08029, 0.01, 0.25, 0.01, 0.25, 0.08029, 0.4197, 0.25, 0.01, 0.08029, 0.4197, 0.25, 0.49, 0.25, 0.01, 0.25, 0.5, 0.25, 1.0, 0.375, 1.0, 0.375, 0.5, 0.375, 1.0, 0.5, 1.0, 0.5, 0.5, 0.5, 1.0, 0.625, 1.0, 0.625, 0.5, 0.625, 1.0, 0.75, 1.0, 0.75, 0.5, 0.75, 1.0, 0.875, 1.0])
me_cylinder_002.use_remesh_fix_poles = True
me_cylinder_002.use_remesh_preserve_attributes = False
me_cylinder_002.update()
me_cylinder_003 = bpy.data.meshes.new('Cylinder.003')
me_cylinder_003.from_pydata([(-2.503e-07, 1.0, 1.192e-07), (0.7071, 0.7071, 1.192e-07), (-1.76e-06, 1.0, -1.0), (-0.7071, 0.7071, 1.192e-07), (-1.0, 1.192e-08, 1.192e-07), (-0.7071, 0.7071, -1.0), (-1.0, 1.192e-08, -1.0), (-0.7071, -0.7071, -1.0), (-1.848e-06, -1.0, -1.0), (-0.7071, -0.7071, 1.192e-07), (-3.378e-07, -1.0, 1.192e-07), (0.7071, -0.7071, 1.192e-07), (1.0, -4.371e-08, 5.96e-08), (0.7071, -0.7071, -1.0), (1.0, -4.371e-08, -1.0), (0.7071, 0.7071, -1.0)], [], [(9, 11, 1), (0, 15, 2), (3, 2, 5), (4, 5, 6), (8, 6, 2), (4, 7, 9), (9, 8, 10), (10, 13, 11), (11, 14, 12), (1, 14, 15), (1, 0, 3), (3, 4, 9), (9, 10, 11), (11, 12, 1), (1, 3, 9), (0, 1, 15), (3, 0, 2), (4, 3, 5), (2, 15, 8), (15, 14, 8), (14, 13, 8), (8, 7, 6), (6, 5, 2), (4, 6, 7), (9, 7, 8), (10, 8, 13), (11, 13, 14), (1, 12, 14)])
me_cylinder_003.polygons.foreach_set('use_smooth', [True] * 28)
_uv = me_cylinder_003.uv_layers.new(name='UVMap')
_uv.uv.foreach_set('vector', [0.5803, 0.08029, 0.9197, 0.08029, 0.9197, 0.4197, 1.0, 0.5, 0.875, 1.0, 1.0, 1.0, 0.125, 0.5, 0.0, 1.0, 0.125, 1.0, 0.25, 0.5, 0.125, 1.0, 0.25, 1.0, 0.25, 0.01, 0.01, 0.25, 0.25, 0.49, 0.25, 0.5, 0.375, 1.0, 0.375, 0.5, 0.375, 0.5, 0.5, 1.0, 0.5, 0.5, 0.5, 0.5, 0.625, 1.0, 0.625, 0.5, 0.625, 0.5, 0.75, 1.0, 0.75, 0.5, 0.875, 0.5, 0.75, 1.0, 0.875, 1.0, 0.9197, 0.4197, 0.75, 0.49, 0.5803, 0.4197, 0.5803, 0.4197, 0.51, 0.25, 0.5803, 0.08029, 0.5803, 0.08029, 0.75, 0.01, 0.9197, 0.08029, 0.9197, 0.08029, 0.99, 0.25, 0.9197, 0.4197, 0.9197, 0.4197, 0.5803, 0.4197, 0.5803, 0.08029, 1.0, 0.5, 0.875, 0.5, 0.875, 1.0, 0.125, 0.5, 0.0, 0.5, 0.0, 1.0, 0.25, 0.5, 0.125, 0.5, 0.125, 1.0, 0.25, 0.49, 0.4197, 0.4197, 0.25, 0.01, 0.4197, 0.4197, 0.49, 0.25, 0.25, 0.01, 0.49, 0.25, 0.4197, 0.08029, 0.25, 0.01, 0.25, 0.01, 0.08029, 0.08029, 0.01, 0.25, 0.01, 0.25, 0.08029, 0.4197, 0.25, 0.49, 0.25, 0.5, 0.25, 1.0, 0.375, 1.0, 0.375, 0.5, 0.375, 1.0, 0.5, 1.0, 0.5, 0.5, 0.5, 1.0, 0.625, 1.0, 0.625, 0.5, 0.625, 1.0, 0.75, 1.0, 0.875, 0.5, 0.75, 0.5, 0.75, 1.0])
me_cylinder_003.use_remesh_fix_poles = True
me_cylinder_003.use_remesh_preserve_attributes = False
me_cylinder_003.update()

# ---- objects
ob_body = bpy.data.objects.new('Body', me_sphere)
ob_leg_l = bpy.data.objects.new('Leg.l', me_cylinder)
ob_arm_l = bpy.data.objects.new('Arm.l', me_cylinder_001)
ob_head = bpy.data.objects.new('Head', me_sphere_001)
ob_leg_r = bpy.data.objects.new('Leg.r', me_cylinder_002)
ob_arm_r = bpy.data.objects.new('Arm.r', me_cylinder_003)

# ---- transforms, parenting, visibility, modifiers, constraints
ob_body.location = (0.0, 0.0, 1.5)
ob_body.scale = (0.4, 0.3, 0.5)
ob_leg_l.location = (0.2, 0.0, 1.1)
ob_leg_l.scale = (0.1, 0.1, 1.2)
ob_arm_l.location = (0.2, 0.0, 1.8)
ob_arm_l.rotation_euler = (0.0, 1.571, 0.0)
ob_arm_l.scale = (0.1, 0.1, 2.0)
ob_head.location = (0.0, 0.0, 2.0)
ob_head.scale = (0.2, 0.2, 0.2)
ob_leg_r.location = (-0.2, 0.0, 1.1)
ob_leg_r.scale = (0.1, 0.1, 1.2)
ob_arm_r.location = (-0.2, 0.0, 1.8)
ob_arm_r.rotation_euler = (0.0, 1.571, 0.0)
ob_arm_r.scale = (0.1, 0.1, 1.0)

# ---- collection membership
col_collection.objects.link(ob_body)
col_collection.objects.link(ob_leg_l)
col_collection.objects.link(ob_arm_l)
col_collection.objects.link(ob_head)
col_collection.objects.link(ob_leg_r)
col_collection.objects.link(ob_arm_r)

# ---- scene / render settings (as saved in the file)
scene.frame_start = 1; scene.frame_end = 3; scene.frame_set(3)
scene.render.engine = 'BLENDER_EEVEE_NEXT'
scene.cycles.sampling_pattern = 'TABULATED_SOBOL'
scene.cycles.use_light_tree = False
scene.view_settings.view_transform = 'Standard'
bpy.context.view_layer.update()

# ---- added for rendering (the .blend has no active camera and no usable light): camera, sun
cam_auto = bpy.data.cameras.new('AutoCamera')
cam_auto.lens = 50.0
cam_auto.sensor_width = 36.0
cam_auto.clip_end = 1000.0
ob_auto_camera = bpy.data.objects.new('AutoCamera', cam_auto)
scene.collection.objects.link(ob_auto_camera)
ob_auto_camera.location = (4.36413, -4.63695, 4.2663)
ob_auto_camera.rotation_euler = (1.09748, -7.21219e-08, 0.694738)
scene.camera = ob_auto_camera
light_auto_sun = bpy.data.lights.new('AutoSun', 'SUN')
light_auto_sun.energy = 3.0
light_auto_sun.angle = 0.0523599
ob_auto_sun = bpy.data.objects.new('AutoSun', light_auto_sun)
scene.collection.objects.link(ob_auto_sun)
ob_auto_sun.rotation_euler = (0.872665, 0.174533, 0.523599)
bpy.context.view_layer.update()
